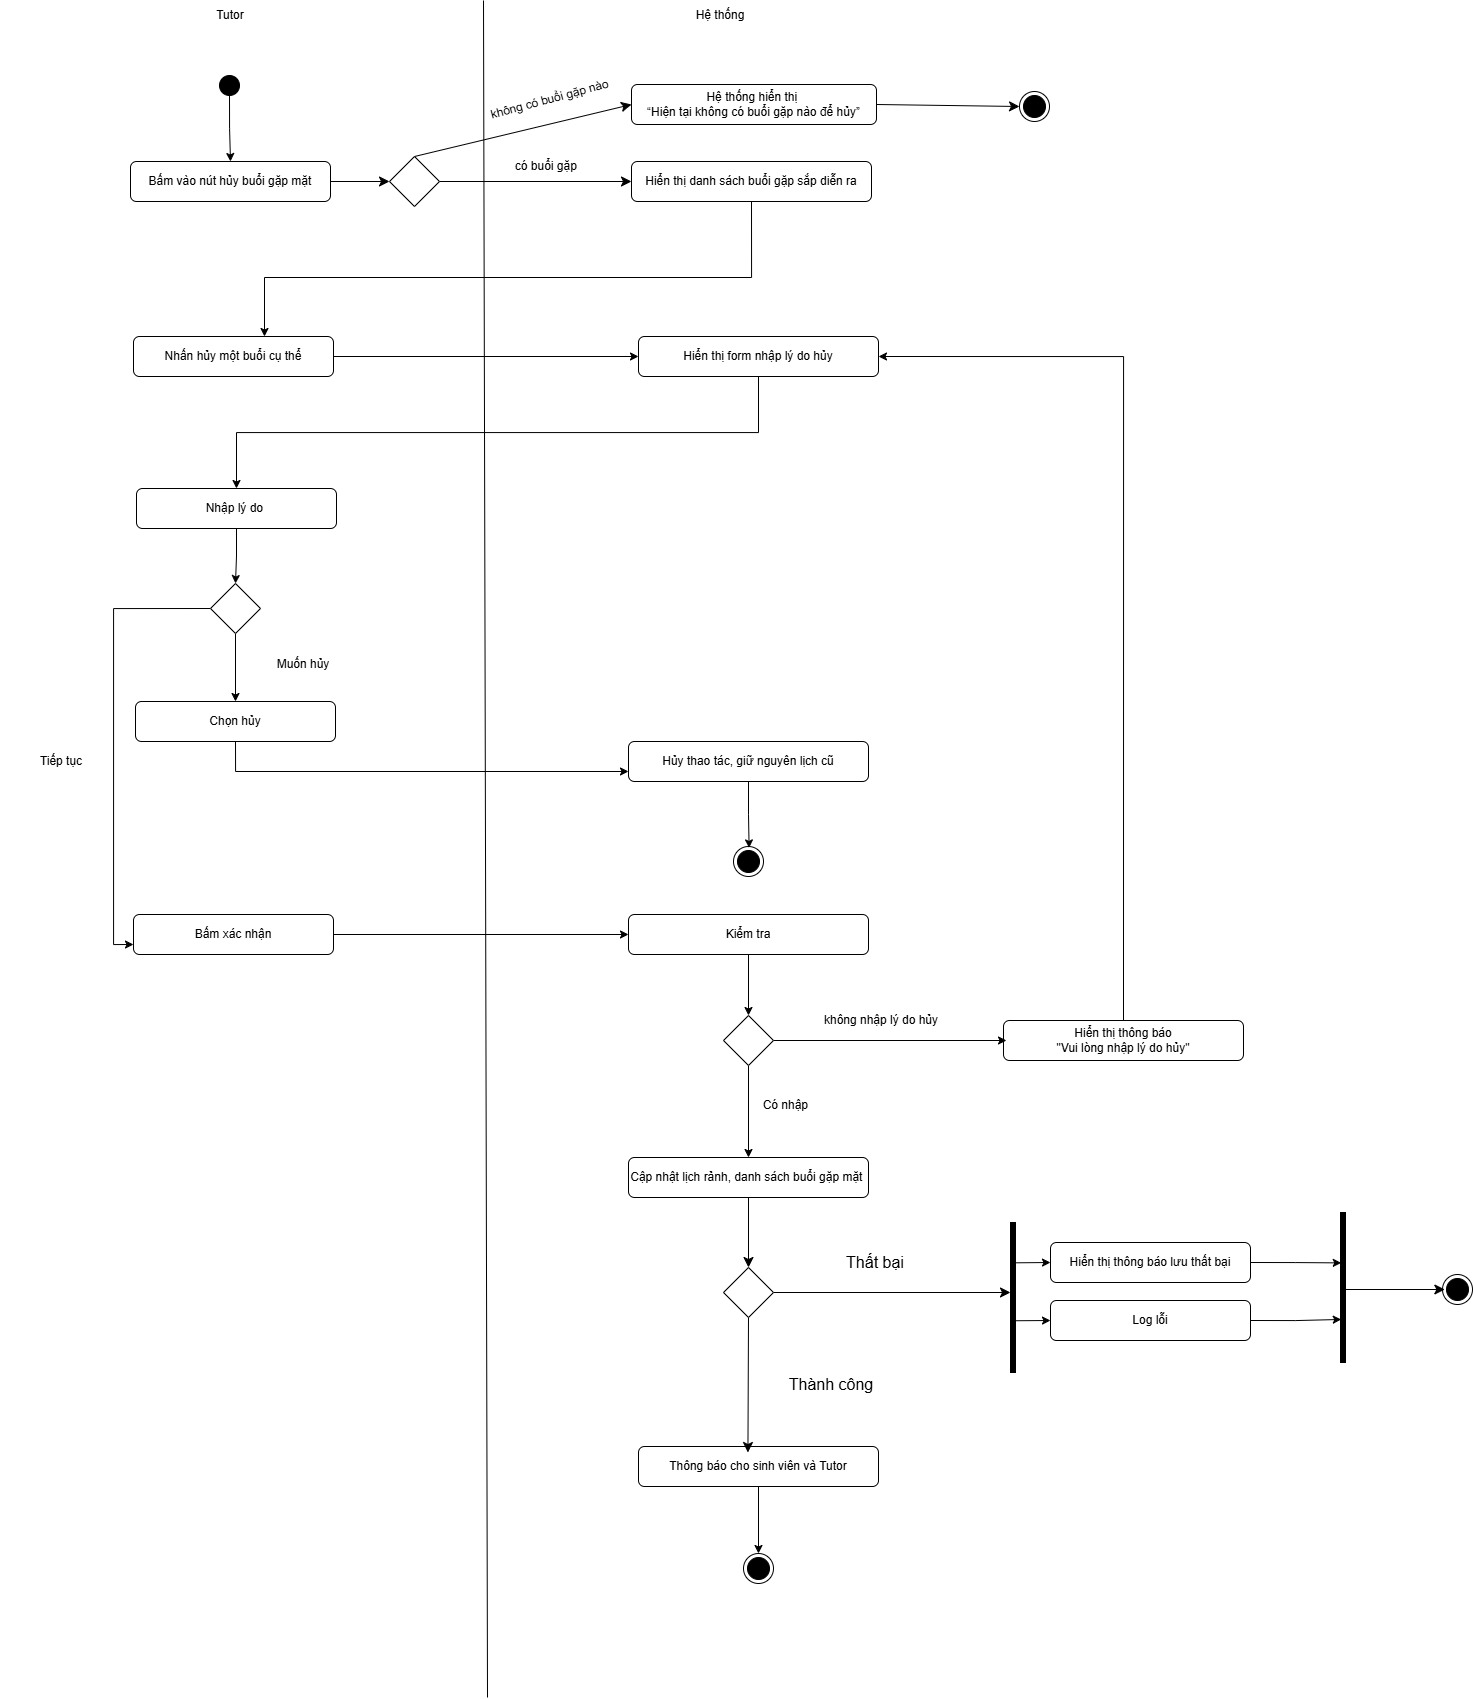

The diagram above was exported from draw.io. Its source (the exported page's mxGraphModel, read from the mxfile embedded in the PNG):
<mxGraphModel dx="683" dy="703" grid="0" gridSize="10" guides="1" tooltips="1" connect="1" arrows="1" fold="1" page="0" pageScale="1" pageWidth="2339" pageHeight="3300" math="0" shadow="0">
  <root>
    <mxCell id="0" />
    <mxCell id="1" parent="0" />
    <mxCell id="nfXMjeXcxQaeyt64CTro-1" value="Tutor" style="text;html=1;whiteSpace=wrap;strokeColor=none;fillColor=none;align=center;verticalAlign=middle;rounded=0;" parent="1" vertex="1">
      <mxGeometry x="325" y="238" width="60" height="30" as="geometry" />
    </mxCell>
    <mxCell id="nfXMjeXcxQaeyt64CTro-2" value="Hệ thống" style="text;html=1;whiteSpace=wrap;strokeColor=none;fillColor=none;align=center;verticalAlign=middle;rounded=0;" parent="1" vertex="1">
      <mxGeometry x="815" y="238" width="60" height="30" as="geometry" />
    </mxCell>
    <mxCell id="nfXMjeXcxQaeyt64CTro-3" value="" style="endArrow=none;html=1;rounded=0;" parent="1" edge="1">
      <mxGeometry width="50" height="50" relative="1" as="geometry">
        <mxPoint x="612" y="1935" as="sourcePoint" />
        <mxPoint x="608" y="238" as="targetPoint" />
      </mxGeometry>
    </mxCell>
    <mxCell id="nfXMjeXcxQaeyt64CTro-4" style="edgeStyle=orthogonalEdgeStyle;rounded=0;orthogonalLoop=1;jettySize=auto;html=1;exitX=0.5;exitY=1;exitDx=0;exitDy=0;entryX=0.5;entryY=0;entryDx=0;entryDy=0;" parent="1" source="nfXMjeXcxQaeyt64CTro-5" target="nfXMjeXcxQaeyt64CTro-7" edge="1">
      <mxGeometry relative="1" as="geometry" />
    </mxCell>
    <mxCell id="nfXMjeXcxQaeyt64CTro-5" value="" style="ellipse;fillColor=strokeColor;html=1;" parent="1" vertex="1">
      <mxGeometry x="344" y="313" width="20" height="20" as="geometry" />
    </mxCell>
    <mxCell id="nfXMjeXcxQaeyt64CTro-49" style="edgeStyle=none;curved=1;rounded=0;orthogonalLoop=1;jettySize=auto;html=1;exitX=1;exitY=0.5;exitDx=0;exitDy=0;entryX=0;entryY=0.5;entryDx=0;entryDy=0;fontSize=12;startSize=8;endSize=8;" parent="1" source="nfXMjeXcxQaeyt64CTro-7" target="nfXMjeXcxQaeyt64CTro-56" edge="1">
      <mxGeometry relative="1" as="geometry">
        <mxPoint x="517" y="421" as="targetPoint" />
      </mxGeometry>
    </mxCell>
    <mxCell id="nfXMjeXcxQaeyt64CTro-7" value="Bấm vào nút hủy buổi gặp mặt" style="rounded=1;whiteSpace=wrap;html=1;" parent="1" vertex="1">
      <mxGeometry x="255" y="399" width="200" height="40" as="geometry" />
    </mxCell>
    <mxCell id="nfXMjeXcxQaeyt64CTro-9" value="Hiển thị danh sách buổi gặp sắp diễn ra" style="rounded=1;whiteSpace=wrap;html=1;" parent="1" vertex="1">
      <mxGeometry x="756" y="399" width="240" height="40" as="geometry" />
    </mxCell>
    <mxCell id="nfXMjeXcxQaeyt64CTro-10" style="edgeStyle=orthogonalEdgeStyle;rounded=0;orthogonalLoop=1;jettySize=auto;html=1;exitX=1;exitY=0.5;exitDx=0;exitDy=0;entryX=0;entryY=0.5;entryDx=0;entryDy=0;" parent="1" source="nfXMjeXcxQaeyt64CTro-11" target="nfXMjeXcxQaeyt64CTro-13" edge="1">
      <mxGeometry relative="1" as="geometry" />
    </mxCell>
    <mxCell id="nfXMjeXcxQaeyt64CTro-11" value="Nhấn hủy một buổi cụ thể" style="rounded=1;whiteSpace=wrap;html=1;" parent="1" vertex="1">
      <mxGeometry x="258" y="574" width="200" height="40" as="geometry" />
    </mxCell>
    <mxCell id="m-T4f9YHdRdenIauuIX6-2" style="edgeStyle=orthogonalEdgeStyle;rounded=0;orthogonalLoop=1;jettySize=auto;html=1;exitX=0.5;exitY=1;exitDx=0;exitDy=0;entryX=0.5;entryY=0;entryDx=0;entryDy=0;" edge="1" parent="1" source="nfXMjeXcxQaeyt64CTro-13" target="nfXMjeXcxQaeyt64CTro-15">
      <mxGeometry relative="1" as="geometry" />
    </mxCell>
    <mxCell id="nfXMjeXcxQaeyt64CTro-13" value="Hiển thị form nhập lý do hủy" style="rounded=1;whiteSpace=wrap;html=1;" parent="1" vertex="1">
      <mxGeometry x="763" y="574" width="240" height="40" as="geometry" />
    </mxCell>
    <mxCell id="m-T4f9YHdRdenIauuIX6-4" style="edgeStyle=orthogonalEdgeStyle;rounded=0;orthogonalLoop=1;jettySize=auto;html=1;exitX=0.5;exitY=1;exitDx=0;exitDy=0;entryX=0.5;entryY=0;entryDx=0;entryDy=0;" edge="1" parent="1" source="nfXMjeXcxQaeyt64CTro-15" target="nfXMjeXcxQaeyt64CTro-23">
      <mxGeometry relative="1" as="geometry" />
    </mxCell>
    <mxCell id="nfXMjeXcxQaeyt64CTro-15" value="Nhập lý do&amp;nbsp;" style="rounded=1;whiteSpace=wrap;html=1;" parent="1" vertex="1">
      <mxGeometry x="261" y="726" width="200" height="40" as="geometry" />
    </mxCell>
    <mxCell id="nfXMjeXcxQaeyt64CTro-16" style="edgeStyle=orthogonalEdgeStyle;rounded=0;orthogonalLoop=1;jettySize=auto;html=1;exitX=0.5;exitY=1;exitDx=0;exitDy=0;" parent="1" source="nfXMjeXcxQaeyt64CTro-9" target="nfXMjeXcxQaeyt64CTro-11" edge="1">
      <mxGeometry relative="1" as="geometry">
        <mxPoint x="851" y="508" as="sourcePoint" />
        <Array as="points">
          <mxPoint x="876" y="515" />
          <mxPoint x="389" y="515" />
        </Array>
      </mxGeometry>
    </mxCell>
    <mxCell id="nfXMjeXcxQaeyt64CTro-20" value="không có buổi gặp nào" style="text;html=1;whiteSpace=wrap;strokeColor=none;fillColor=none;align=center;verticalAlign=middle;rounded=0;rotation=-15;" parent="1" vertex="1">
      <mxGeometry x="605" y="322" width="139" height="30" as="geometry" />
    </mxCell>
    <mxCell id="m-T4f9YHdRdenIauuIX6-5" style="edgeStyle=orthogonalEdgeStyle;rounded=0;orthogonalLoop=1;jettySize=auto;html=1;exitX=0.5;exitY=1;exitDx=0;exitDy=0;entryX=0.5;entryY=0;entryDx=0;entryDy=0;" edge="1" parent="1" source="nfXMjeXcxQaeyt64CTro-23" target="nfXMjeXcxQaeyt64CTro-25">
      <mxGeometry relative="1" as="geometry" />
    </mxCell>
    <mxCell id="m-T4f9YHdRdenIauuIX6-10" style="edgeStyle=orthogonalEdgeStyle;rounded=0;orthogonalLoop=1;jettySize=auto;html=1;exitX=0;exitY=0.5;exitDx=0;exitDy=0;entryX=0;entryY=0.75;entryDx=0;entryDy=0;" edge="1" parent="1" source="nfXMjeXcxQaeyt64CTro-23" target="m-T4f9YHdRdenIauuIX6-1">
      <mxGeometry relative="1" as="geometry" />
    </mxCell>
    <mxCell id="nfXMjeXcxQaeyt64CTro-23" value="" style="rhombus;" parent="1" vertex="1">
      <mxGeometry x="335" y="821" width="50" height="50" as="geometry" />
    </mxCell>
    <mxCell id="nfXMjeXcxQaeyt64CTro-24" style="edgeStyle=orthogonalEdgeStyle;rounded=0;orthogonalLoop=1;jettySize=auto;html=1;exitX=0.5;exitY=1;exitDx=0;exitDy=0;entryX=0;entryY=0.75;entryDx=0;entryDy=0;" parent="1" source="nfXMjeXcxQaeyt64CTro-25" target="nfXMjeXcxQaeyt64CTro-32" edge="1">
      <mxGeometry relative="1" as="geometry" />
    </mxCell>
    <mxCell id="nfXMjeXcxQaeyt64CTro-25" value="Chọn hủy" style="rounded=1;whiteSpace=wrap;html=1;" parent="1" vertex="1">
      <mxGeometry x="260" y="939" width="200" height="40" as="geometry" />
    </mxCell>
    <mxCell id="nfXMjeXcxQaeyt64CTro-61" style="edgeStyle=none;curved=1;rounded=0;orthogonalLoop=1;jettySize=auto;html=1;exitX=1;exitY=0.5;exitDx=0;exitDy=0;entryX=0;entryY=0.5;entryDx=0;entryDy=0;fontSize=12;startSize=8;endSize=8;" parent="1" source="nfXMjeXcxQaeyt64CTro-27" target="nfXMjeXcxQaeyt64CTro-52" edge="1">
      <mxGeometry relative="1" as="geometry" />
    </mxCell>
    <mxCell id="nfXMjeXcxQaeyt64CTro-27" value="Hệ thống hiển thị&amp;nbsp;&lt;div&gt;“Hiện tại không có buổi gặp nào để hủy”&lt;/div&gt;" style="rounded=1;whiteSpace=wrap;html=1;" parent="1" vertex="1">
      <mxGeometry x="756" y="322" width="245" height="40" as="geometry" />
    </mxCell>
    <mxCell id="nfXMjeXcxQaeyt64CTro-29" style="edgeStyle=orthogonalEdgeStyle;rounded=0;orthogonalLoop=1;jettySize=auto;html=1;exitX=0.5;exitY=0;exitDx=0;exitDy=0;entryX=1;entryY=0.5;entryDx=0;entryDy=0;" parent="1" source="nfXMjeXcxQaeyt64CTro-30" target="nfXMjeXcxQaeyt64CTro-13" edge="1">
      <mxGeometry relative="1" as="geometry" />
    </mxCell>
    <mxCell id="nfXMjeXcxQaeyt64CTro-30" value="Hiển thị thông báo&lt;div&gt;&quot;Vui lòng nhập lý do hủy&quot;&lt;/div&gt;" style="rounded=1;whiteSpace=wrap;html=1;" parent="1" vertex="1">
      <mxGeometry x="1128" y="1258" width="240" height="40" as="geometry" />
    </mxCell>
    <mxCell id="nfXMjeXcxQaeyt64CTro-31" style="edgeStyle=orthogonalEdgeStyle;rounded=0;orthogonalLoop=1;jettySize=auto;html=1;exitX=0.5;exitY=1;exitDx=0;exitDy=0;entryX=1;entryY=0;entryDx=0;entryDy=0;" parent="1" source="nfXMjeXcxQaeyt64CTro-32" edge="1">
      <mxGeometry relative="1" as="geometry">
        <mxPoint x="873.6066017177982" y="1085.3933982822018" as="targetPoint" />
      </mxGeometry>
    </mxCell>
    <mxCell id="nfXMjeXcxQaeyt64CTro-32" value="Hủy thao tác, giữ nguyên lịch cũ" style="rounded=1;whiteSpace=wrap;html=1;" parent="1" vertex="1">
      <mxGeometry x="753" y="979" width="240" height="40" as="geometry" />
    </mxCell>
    <mxCell id="nfXMjeXcxQaeyt64CTro-33" value="" style="ellipse;html=1;shape=endState;fillColor=strokeColor;" parent="1" vertex="1">
      <mxGeometry x="858" y="1084" width="30" height="30" as="geometry" />
    </mxCell>
    <mxCell id="nfXMjeXcxQaeyt64CTro-34" style="edgeStyle=orthogonalEdgeStyle;rounded=0;orthogonalLoop=1;jettySize=auto;html=1;exitX=0.5;exitY=1;exitDx=0;exitDy=0;entryX=0.5;entryY=0;entryDx=0;entryDy=0;" parent="1" source="nfXMjeXcxQaeyt64CTro-35" target="nfXMjeXcxQaeyt64CTro-40" edge="1">
      <mxGeometry relative="1" as="geometry" />
    </mxCell>
    <mxCell id="nfXMjeXcxQaeyt64CTro-35" value="Kiểm tra" style="rounded=1;whiteSpace=wrap;html=1;" parent="1" vertex="1">
      <mxGeometry x="753" y="1152" width="240" height="40" as="geometry" />
    </mxCell>
    <mxCell id="nfXMjeXcxQaeyt64CTro-36" value="Tiếp tục" style="text;html=1;whiteSpace=wrap;strokeColor=none;fillColor=none;align=center;verticalAlign=middle;rounded=0;" parent="1" vertex="1">
      <mxGeometry x="125" y="984" width="122" height="30" as="geometry" />
    </mxCell>
    <mxCell id="nfXMjeXcxQaeyt64CTro-37" value="Muốn hủy" style="text;html=1;whiteSpace=wrap;strokeColor=none;fillColor=none;align=center;verticalAlign=middle;rounded=0;" parent="1" vertex="1">
      <mxGeometry x="367" y="887" width="122" height="30" as="geometry" />
    </mxCell>
    <mxCell id="nfXMjeXcxQaeyt64CTro-38" style="edgeStyle=orthogonalEdgeStyle;rounded=0;orthogonalLoop=1;jettySize=auto;html=1;entryX=0;entryY=0.5;entryDx=0;entryDy=0;" parent="1" source="nfXMjeXcxQaeyt64CTro-40" edge="1">
      <mxGeometry relative="1" as="geometry">
        <mxPoint x="901" y="1278" as="sourcePoint" />
        <mxPoint x="1131" y="1278" as="targetPoint" />
      </mxGeometry>
    </mxCell>
    <mxCell id="nfXMjeXcxQaeyt64CTro-39" style="edgeStyle=orthogonalEdgeStyle;rounded=0;orthogonalLoop=1;jettySize=auto;html=1;exitX=0.5;exitY=1;exitDx=0;exitDy=0;" parent="1" source="nfXMjeXcxQaeyt64CTro-40" target="nfXMjeXcxQaeyt64CTro-43" edge="1">
      <mxGeometry relative="1" as="geometry" />
    </mxCell>
    <mxCell id="nfXMjeXcxQaeyt64CTro-40" value="" style="rhombus;" parent="1" vertex="1">
      <mxGeometry x="848" y="1253" width="50" height="50" as="geometry" />
    </mxCell>
    <mxCell id="nfXMjeXcxQaeyt64CTro-41" value="không nhập lý do hủy" style="text;html=1;whiteSpace=wrap;strokeColor=none;fillColor=none;align=center;verticalAlign=middle;rounded=0;" parent="1" vertex="1">
      <mxGeometry x="938" y="1243" width="136" height="30" as="geometry" />
    </mxCell>
    <mxCell id="_p2x3sRDzFYposnCCcw9-2" style="edgeStyle=none;curved=1;rounded=0;orthogonalLoop=1;jettySize=auto;html=1;exitX=0.5;exitY=1;exitDx=0;exitDy=0;entryX=0.5;entryY=0;entryDx=0;entryDy=0;fontSize=12;startSize=8;endSize=8;" parent="1" source="nfXMjeXcxQaeyt64CTro-43" target="_p2x3sRDzFYposnCCcw9-1" edge="1">
      <mxGeometry relative="1" as="geometry" />
    </mxCell>
    <mxCell id="nfXMjeXcxQaeyt64CTro-43" value="Cập nhật lịch rảnh, danh sách buổi gặp mặt&amp;nbsp;" style="rounded=1;whiteSpace=wrap;html=1;" parent="1" vertex="1">
      <mxGeometry x="753" y="1395" width="240" height="40" as="geometry" />
    </mxCell>
    <mxCell id="nfXMjeXcxQaeyt64CTro-44" value="Có nhập&amp;nbsp;" style="text;html=1;whiteSpace=wrap;strokeColor=none;fillColor=none;align=center;verticalAlign=middle;rounded=0;" parent="1" vertex="1">
      <mxGeometry x="844" y="1328" width="136" height="30" as="geometry" />
    </mxCell>
    <mxCell id="nfXMjeXcxQaeyt64CTro-45" style="edgeStyle=orthogonalEdgeStyle;rounded=0;orthogonalLoop=1;jettySize=auto;html=1;exitX=0.5;exitY=1;exitDx=0;exitDy=0;" parent="1" source="nfXMjeXcxQaeyt64CTro-46" target="nfXMjeXcxQaeyt64CTro-47" edge="1">
      <mxGeometry relative="1" as="geometry" />
    </mxCell>
    <mxCell id="nfXMjeXcxQaeyt64CTro-46" value="Thông báo cho sinh viên và Tutor" style="rounded=1;whiteSpace=wrap;html=1;" parent="1" vertex="1">
      <mxGeometry x="763" y="1684" width="240" height="40" as="geometry" />
    </mxCell>
    <mxCell id="nfXMjeXcxQaeyt64CTro-47" value="" style="ellipse;html=1;shape=endState;fillColor=strokeColor;" parent="1" vertex="1">
      <mxGeometry x="868" y="1791" width="30" height="30" as="geometry" />
    </mxCell>
    <mxCell id="nfXMjeXcxQaeyt64CTro-52" value="" style="ellipse;html=1;shape=endState;fillColor=strokeColor;" parent="1" vertex="1">
      <mxGeometry x="1144" y="329" width="30" height="30" as="geometry" />
    </mxCell>
    <mxCell id="nfXMjeXcxQaeyt64CTro-58" style="edgeStyle=none;curved=1;rounded=0;orthogonalLoop=1;jettySize=auto;html=1;exitX=1;exitY=0.5;exitDx=0;exitDy=0;fontSize=12;startSize=8;endSize=8;" parent="1" source="nfXMjeXcxQaeyt64CTro-56" target="nfXMjeXcxQaeyt64CTro-9" edge="1">
      <mxGeometry relative="1" as="geometry" />
    </mxCell>
    <mxCell id="nfXMjeXcxQaeyt64CTro-59" style="edgeStyle=none;curved=1;rounded=0;orthogonalLoop=1;jettySize=auto;html=1;exitX=0.5;exitY=0;exitDx=0;exitDy=0;entryX=0;entryY=0.5;entryDx=0;entryDy=0;fontSize=12;startSize=8;endSize=8;" parent="1" source="nfXMjeXcxQaeyt64CTro-56" target="nfXMjeXcxQaeyt64CTro-27" edge="1">
      <mxGeometry relative="1" as="geometry" />
    </mxCell>
    <mxCell id="nfXMjeXcxQaeyt64CTro-56" value="" style="rhombus;" parent="1" vertex="1">
      <mxGeometry x="514" y="394" width="50" height="50" as="geometry" />
    </mxCell>
    <mxCell id="nfXMjeXcxQaeyt64CTro-62" value="có buổi gặp&amp;nbsp;" style="text;html=1;whiteSpace=wrap;strokeColor=none;fillColor=none;align=center;verticalAlign=middle;rounded=0;rotation=0;" parent="1" vertex="1">
      <mxGeometry x="603.004130603628" y="388.9968110289612" width="139" height="30" as="geometry" />
    </mxCell>
    <mxCell id="_p2x3sRDzFYposnCCcw9-3" style="edgeStyle=none;curved=1;rounded=0;orthogonalLoop=1;jettySize=auto;html=1;exitX=0.5;exitY=1;exitDx=0;exitDy=0;fontSize=12;startSize=8;endSize=8;entryX=0.456;entryY=0.15;entryDx=0;entryDy=0;entryPerimeter=0;" parent="1" source="_p2x3sRDzFYposnCCcw9-1" target="nfXMjeXcxQaeyt64CTro-46" edge="1">
      <mxGeometry relative="1" as="geometry" />
    </mxCell>
    <mxCell id="_p2x3sRDzFYposnCCcw9-6" style="edgeStyle=none;curved=1;rounded=0;orthogonalLoop=1;jettySize=auto;html=1;exitX=1;exitY=0.5;exitDx=0;exitDy=0;entryX=0;entryY=0.5;entryDx=0;entryDy=0;fontSize=12;startSize=8;endSize=8;" parent="1" source="_p2x3sRDzFYposnCCcw9-1" edge="1">
      <mxGeometry relative="1" as="geometry">
        <mxPoint x="1135" y="1530" as="targetPoint" />
      </mxGeometry>
    </mxCell>
    <mxCell id="_p2x3sRDzFYposnCCcw9-1" value="" style="rhombus;" parent="1" vertex="1">
      <mxGeometry x="848" y="1505" width="50" height="50" as="geometry" />
    </mxCell>
    <mxCell id="_p2x3sRDzFYposnCCcw9-4" value="Thành công" style="text;html=1;whiteSpace=wrap;strokeColor=none;fillColor=none;align=center;verticalAlign=middle;rounded=0;fontSize=16;" parent="1" vertex="1">
      <mxGeometry x="894" y="1607" width="124" height="30" as="geometry" />
    </mxCell>
    <mxCell id="_p2x3sRDzFYposnCCcw9-9" style="edgeStyle=none;curved=1;rounded=0;orthogonalLoop=1;jettySize=auto;html=1;exitX=1;exitY=0.5;exitDx=0;exitDy=0;fontSize=12;startSize=8;endSize=8;" parent="1" edge="1">
      <mxGeometry relative="1" as="geometry">
        <mxPoint x="1569.3333536783857" y="1527" as="targetPoint" />
        <mxPoint x="1470" y="1527" as="sourcePoint" />
      </mxGeometry>
    </mxCell>
    <mxCell id="_p2x3sRDzFYposnCCcw9-7" value="Thất bại" style="text;html=1;whiteSpace=wrap;strokeColor=none;fillColor=none;align=center;verticalAlign=middle;rounded=0;fontSize=16;" parent="1" vertex="1">
      <mxGeometry x="938" y="1485" width="124" height="30" as="geometry" />
    </mxCell>
    <mxCell id="_p2x3sRDzFYposnCCcw9-10" value="" style="ellipse;html=1;shape=endState;fillColor=strokeColor;" parent="1" vertex="1">
      <mxGeometry x="1567" y="1512" width="30" height="30" as="geometry" />
    </mxCell>
    <mxCell id="NWUYNabLWdJyEQNW68b5-1" value="Hiển thị thông báo lưu thất bại" style="rounded=1;whiteSpace=wrap;html=1;" parent="1" vertex="1">
      <mxGeometry x="1175" y="1480" width="200" height="40" as="geometry" />
    </mxCell>
    <mxCell id="NWUYNabLWdJyEQNW68b5-2" value="" style="html=1;points=[];perimeter=orthogonalPerimeter;fillColor=strokeColor;" parent="1" vertex="1">
      <mxGeometry x="1135" y="1490" height="120" as="geometry" />
    </mxCell>
    <mxCell id="NWUYNabLWdJyEQNW68b5-3" value="" style="html=1;points=[];perimeter=orthogonalPerimeter;fillColor=strokeColor;" parent="1" vertex="1">
      <mxGeometry x="1135" y="1460" width="5" height="150" as="geometry" />
    </mxCell>
    <mxCell id="NWUYNabLWdJyEQNW68b5-4" value="" style="endArrow=classic;html=1;rounded=0;entryX=0;entryY=0.5;entryDx=0;entryDy=0;exitX=0.185;exitY=0.269;exitDx=0;exitDy=0;exitPerimeter=0;" parent="1" source="NWUYNabLWdJyEQNW68b5-3" target="NWUYNabLWdJyEQNW68b5-1" edge="1">
      <mxGeometry width="50" height="50" relative="1" as="geometry">
        <mxPoint x="1115" y="1440" as="sourcePoint" />
        <mxPoint x="1165" y="1390" as="targetPoint" />
        <Array as="points" />
      </mxGeometry>
    </mxCell>
    <mxCell id="NWUYNabLWdJyEQNW68b5-5" value="Log lỗi" style="rounded=1;whiteSpace=wrap;html=1;" parent="1" vertex="1">
      <mxGeometry x="1175" y="1538" width="200" height="40" as="geometry" />
    </mxCell>
    <mxCell id="NWUYNabLWdJyEQNW68b5-6" value="" style="endArrow=classic;html=1;rounded=0;entryX=0;entryY=0.5;entryDx=0;entryDy=0;exitX=0.677;exitY=0.655;exitDx=0;exitDy=0;exitPerimeter=0;" parent="1" source="NWUYNabLWdJyEQNW68b5-3" target="NWUYNabLWdJyEQNW68b5-5" edge="1">
      <mxGeometry width="50" height="50" relative="1" as="geometry">
        <mxPoint x="1155" y="1530" as="sourcePoint" />
        <mxPoint x="1194" y="1530" as="targetPoint" />
        <Array as="points" />
      </mxGeometry>
    </mxCell>
    <mxCell id="NWUYNabLWdJyEQNW68b5-7" value="" style="html=1;points=[];perimeter=orthogonalPerimeter;fillColor=strokeColor;" parent="1" vertex="1">
      <mxGeometry x="1465" y="1450" width="5" height="150" as="geometry" />
    </mxCell>
    <mxCell id="NWUYNabLWdJyEQNW68b5-8" style="edgeStyle=orthogonalEdgeStyle;rounded=0;orthogonalLoop=1;jettySize=auto;html=1;exitX=1;exitY=0.5;exitDx=0;exitDy=0;entryX=0.154;entryY=0.336;entryDx=0;entryDy=0;entryPerimeter=0;" parent="1" source="NWUYNabLWdJyEQNW68b5-1" target="NWUYNabLWdJyEQNW68b5-7" edge="1">
      <mxGeometry relative="1" as="geometry" />
    </mxCell>
    <mxCell id="NWUYNabLWdJyEQNW68b5-9" style="edgeStyle=orthogonalEdgeStyle;rounded=0;orthogonalLoop=1;jettySize=auto;html=1;exitX=1;exitY=0.5;exitDx=0;exitDy=0;entryX=0.154;entryY=0.713;entryDx=0;entryDy=0;entryPerimeter=0;" parent="1" source="NWUYNabLWdJyEQNW68b5-5" target="NWUYNabLWdJyEQNW68b5-7" edge="1">
      <mxGeometry relative="1" as="geometry" />
    </mxCell>
    <mxCell id="m-T4f9YHdRdenIauuIX6-9" style="edgeStyle=orthogonalEdgeStyle;rounded=0;orthogonalLoop=1;jettySize=auto;html=1;exitX=1;exitY=0.5;exitDx=0;exitDy=0;entryX=0;entryY=0.5;entryDx=0;entryDy=0;" edge="1" parent="1" source="m-T4f9YHdRdenIauuIX6-1" target="nfXMjeXcxQaeyt64CTro-35">
      <mxGeometry relative="1" as="geometry" />
    </mxCell>
    <mxCell id="m-T4f9YHdRdenIauuIX6-1" value="Bấm xác nhận" style="rounded=1;whiteSpace=wrap;html=1;" vertex="1" parent="1">
      <mxGeometry x="258" y="1152" width="200" height="40" as="geometry" />
    </mxCell>
  </root>
</mxGraphModel>